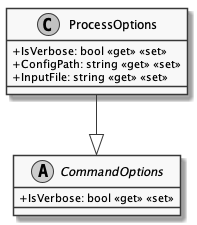

The diagram above was rendered by PlantUML. Its source (embedded in the PNG):
@startuml ProcessOptions
skinparam monochrome true
skinparam classAttributeIconSize 0
class ProcessOptions {
    + IsVerbose: bool <<get>> <<set>>
    + ConfigPath: string <<get>> <<set>>
    + InputFile: string <<get>> <<set>>
}

abstract class CommandOptions {
    + IsVerbose: bool <<get>> <<set>>
}

ProcessOptions --|> CommandOptions

@enduml